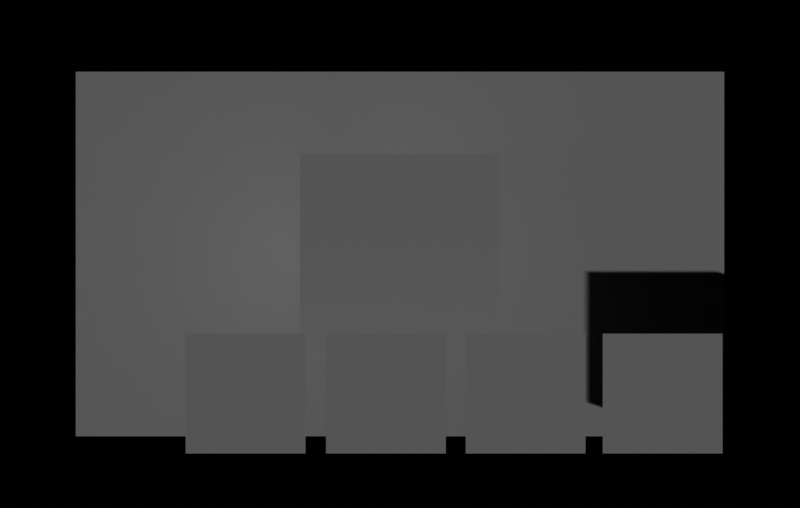 # Source: recollection.blend  (saved by Blender 2.90.8; exported with 4.5.12 LTS)
import bpy
from mathutils import Matrix  # noqa: F401  (used for matrix-valued properties, if any)

bpy.ops.wm.read_factory_settings(use_empty=True)
scene = bpy.context.scene
scene.name = 'Scene'

# ---- collections
col_scene = bpy.data.collections.new('Scene'); scene.collection.children.link(col_scene)

# ---- world
world_world = bpy.data.worlds.new('World'); scene.world = world_world
world_world.use_nodes = True; world_world.node_tree.nodes.clear()
_N = world_world.node_tree.nodes; _L = world_world.node_tree.links
n0 = _N.new('ShaderNodeOutputWorld'); n0.name = 'World Output'; n0.location = (300, 300)
n1 = _N.new('ShaderNodeBackground'); n1.name = 'Background'; n1.location = (10, 300)
n1.inputs[0].default_value = (0.0, 0.0, 0.0, 1.0)
_L.new(n1.outputs[0], n0.inputs[0])
n0.is_active_output = True
world_world.color = (0.05088, 0.05088, 0.05088)
world_world.use_sun_shadow = False
world_world.sun_shadow_jitter_overblur = 0.0

# ---- cameras
cam_camera_001 = bpy.data.cameras.new('Camera.001')
cam_camera_001.lens = 27.0

# ---- lights
light_sun_001 = bpy.data.lights.new('Sun.001', 'SUN')
light_sun_001.transmission_factor = 0.0
light_sun_001.energy = 1.0
light_sun_001.shadow_soft_size = 0.125

# ---- meshes
me_plane = bpy.data.meshes.new('Plane')
me_plane.from_pydata([(-2.097, 0.0, -1.179), (2.097, 0.0, -1.179), (-2.097, 0.0, 1.179), (2.097, 0.0, 1.179)], [], [(0, 1, 3, 2)])
_uv = me_plane.uv_layers.new(name='UVMap')
_uv.uv.foreach_set('vector', [0.0, 0.0, 1.0, 0.0, 1.0, 1.0, 0.0, 1.0])
me_plane.use_remesh_fix_poles = True
me_plane.use_remesh_preserve_attributes = False
me_plane.use_mirror_vertex_groups = False
me_plane.update()
me_cube = bpy.data.meshes.new('Cube')
me_cube.from_pydata([(-1.0, -1.0, -1.0), (-1.0, -1.0, 1.0), (-1.0, 1.0, -1.0), (-1.0, 1.0, 1.0), (1.0, -1.0, -1.0), (1.0, -1.0, 1.0), (1.0, 1.0, -1.0), (1.0, 1.0, 1.0)], [], [(0, 1, 3, 2), (2, 3, 7, 6), (6, 7, 5, 4), (4, 5, 1, 0), (2, 6, 4, 0), (7, 3, 1, 5)])
_uv = me_cube.uv_layers.new(name='UVMap')
_uv.uv.foreach_set('vector', [0.375, 0.0, 0.625, 0.0, 0.625, 0.25, 0.375, 0.25, 0.375, 0.25, 0.625, 0.25, 0.625, 0.5, 0.375, 0.5, 0.375, 0.5, 0.625, 0.5, 0.625, 0.75, 0.375, 0.75, 0.375, 0.75, 0.625, 0.75, 0.625, 1.0, 0.375, 1.0, 0.125, 0.5, 0.375, 0.5, 0.375, 0.75, 0.125, 0.75, 0.625, 0.5, 0.875, 0.5, 0.875, 0.75, 0.625, 0.75])
me_cube.use_remesh_fix_poles = True
me_cube.use_remesh_preserve_attributes = False
me_cube.use_mirror_vertex_groups = False
me_cube.update()
me_plane_004 = bpy.data.meshes.new('Plane.004')
me_plane_004.from_pydata([(-1.0, 0.0, -1.0), (1.0, 0.0, -1.0), (-1.0, 0.0, 1.0), (1.0, 0.0, 1.0)], [], [(0, 1, 3, 2)])
_uv = me_plane_004.uv_layers.new(name='UVMap')
_uv.uv.foreach_set('vector', [0.0, 0.0, 1.0, 0.0, 1.0, 1.0, 0.0, 1.0])
me_plane_004.use_remesh_fix_poles = True
me_plane_004.use_remesh_preserve_attributes = False
me_plane_004.use_mirror_vertex_groups = False
me_plane_004.update()
me_plane_005 = bpy.data.meshes.new('Plane.005')
me_plane_005.from_pydata([(-1.0, 0.0, -1.0), (1.0, 0.0, -1.0), (-1.0, 0.0, 1.0), (1.0, 0.0, 1.0)], [], [(0, 1, 3, 2)])
_uv = me_plane_005.uv_layers.new(name='UVMap')
_uv.uv.foreach_set('vector', [0.0, 0.0, 1.0, 0.0, 1.0, 1.0, 0.0, 1.0])
me_plane_005.use_remesh_fix_poles = True
me_plane_005.use_remesh_preserve_attributes = False
me_plane_005.use_mirror_vertex_groups = False
me_plane_005.update()
me_plane_006 = bpy.data.meshes.new('Plane.006')
me_plane_006.from_pydata([(-1.0, 0.0, -1.0), (1.0, 0.0, -1.0), (-1.0, 0.0, 1.0), (1.0, 0.0, 1.0)], [], [(0, 1, 3, 2)])
_uv = me_plane_006.uv_layers.new(name='UVMap')
_uv.uv.foreach_set('vector', [0.0, 0.0, 1.0, 0.0, 1.0, 1.0, 0.0, 1.0])
me_plane_006.use_remesh_fix_poles = True
me_plane_006.use_remesh_preserve_attributes = False
me_plane_006.use_mirror_vertex_groups = False
me_plane_006.update()
me_plane_007 = bpy.data.meshes.new('Plane.007')
me_plane_007.from_pydata([(-1.0, 0.0, -1.0), (1.0, 0.0, -1.0), (-1.0, 0.0, 1.0), (1.0, 0.0, 1.0)], [], [(0, 1, 3, 2)])
_uv = me_plane_007.uv_layers.new(name='UVMap')
_uv.uv.foreach_set('vector', [0.0, 0.0, 1.0, 0.0, 1.0, 1.0, 0.0, 1.0])
me_plane_007.use_remesh_fix_poles = True
me_plane_007.use_remesh_preserve_attributes = False
me_plane_007.use_mirror_vertex_groups = False
me_plane_007.update()

# ---- objects
ob_cameradatas = bpy.data.objects.new('CameraDatas', None)
ob_camera = bpy.data.objects.new('Camera', cam_camera_001)
ob_cameratarget = bpy.data.objects.new('CameraTarget', None)
ob_sun = bpy.data.objects.new('Sun', light_sun_001)
ob_thumbnail = bpy.data.objects.new('Thumbnail_', me_plane)
ob_thumbnails = bpy.data.objects.new('Thumbnails', None)
ob_titles = bpy.data.objects.new('Titles', None)
ob_cube = bpy.data.objects.new('Cube', me_cube)
ob_plane = bpy.data.objects.new('Plane', me_plane_004)
ob_plane_001 = bpy.data.objects.new('Plane.001', me_plane_005)
ob_plane_002 = bpy.data.objects.new('Plane.002', me_plane_006)
ob_plane_003 = bpy.data.objects.new('Plane.003', me_plane_007)

# ---- transforms, parenting, visibility, modifiers, constraints
ob_cameradatas.location = (0.0, 0.0, 0.0)
ob_cameradatas.lineart.crease_threshold = 0.0
ob_camera.parent = ob_cameradatas
ob_camera.matrix_parent_inverse = Matrix(((-1.0, 0.0, 0.0, -0.0), (0.0, 1.0, -0.0, 0.0), (0.0, -0.0, -1.0, 0.0), (-0.0, 0.0, 0.0, 1.0)))
ob_camera.location = (0.0, -3.496, 0.0)
ob_camera.rotation_euler = (1.571, -0.0, -0.0)
ob_camera.lineart.crease_threshold = 0.0
_c = ob_camera.constraints.new('TRACK_TO'); _c.name = 'Track To'
_c.target = ob_cameratarget
ob_cameratarget.parent = ob_cameradatas
ob_cameratarget.location = (0.0, 0.58, 0.0)
ob_cameratarget.empty_display_type = 'CIRCLE'
ob_cameratarget.empty_display_size = 0.1
ob_cameratarget.lineart.crease_threshold = 0.0
ob_sun.location = (-9.878, -2.008, 2.049)
ob_sun.rotation_euler = (0.4615, -1.229, -0.1888)
ob_sun.lineart.crease_threshold = 0.0
ob_thumbnail.parent = ob_thumbnails
ob_thumbnail.matrix_parent_inverse = Matrix(((0.996, -0.08903, 0.0, 0.152), (0.08903, 0.996, -0.0, -1.7), (0.0, -0.0, 1.0, -0.0), (-0.0, 0.0, -0.0, 1.0)))
ob_thumbnail.location = (0.0, 1.707, 0.0)
ob_thumbnail.rotation_euler = (0.0, 0.0, -0.08915)
ob_thumbnail.scale = (1.078, 1.078, 1.078)
ob_thumbnail.hide_select = True
ob_thumbnail.lineart.crease_threshold = 0.0
ob_thumbnails.location = (0.0, 1.088, 0.0)
ob_thumbnails.scale = (1.096, 1.096, 1.096)
ob_thumbnails.lineart.crease_threshold = 0.0
ob_titles.location = (0.1671, -1.035, -0.5724)
ob_titles.scale = (1.492, 1.492, 1.492)
ob_titles.lineart.crease_threshold = 0.0
ob_cube.location = (0.0, 0.0, 0.0)
ob_cube.scale = (0.5, 0.5, 0.5)
ob_cube.hide_select = True
ob_cube.lineart.crease_threshold = 0.0
ob_plane.parent = ob_titles
ob_plane.matrix_parent_inverse = Matrix(((1.0, -0.0, -0.0, -0.569), (-0.0, 1.0, 0.0, 1.188), (-0.0, -0.0, 1.0, 0.6202), (-0.0, 0.0, -0.0, 1.0)))
ob_plane.location = (0.03246, -1.188, -0.6202)
ob_plane.scale = (0.1648, 0.1648, 0.1648)
ob_plane.hide_select = True
ob_plane.lineart.crease_threshold = 0.0
ob_plane_001.parent = ob_titles
ob_plane_001.matrix_parent_inverse = Matrix(((1.0, -0.0, -0.0, -0.569), (-0.0, 1.0, 0.0, 1.188), (-0.0, -0.0, 1.0, 0.6202), (-0.0, 0.0, -0.0, 1.0)))
ob_plane_001.location = (0.4183, -1.188, -0.6202)
ob_plane_001.scale = (0.1648, 0.1648, 0.1648)
ob_plane_001.hide_select = True
ob_plane_001.lineart.crease_threshold = 0.0
ob_plane_002.parent = ob_titles
ob_plane_002.matrix_parent_inverse = Matrix(((1.0, -0.0, -0.0, -0.569), (-0.0, 1.0, 0.0, 1.188), (-0.0, -0.0, 1.0, 0.6202), (-0.0, 0.0, -0.0, 1.0)))
ob_plane_002.location = (0.8023, -1.188, -0.6202)
ob_plane_002.scale = (0.1648, 0.1648, 0.1648)
ob_plane_002.hide_select = True
ob_plane_002.lineart.crease_threshold = 0.0
ob_plane_003.parent = ob_titles
ob_plane_003.matrix_parent_inverse = Matrix(((1.0, -0.0, -0.0, -0.569), (-0.0, 1.0, 0.0, 1.188), (-0.0, -0.0, 1.0, 0.6202), (-0.0, 0.0, -0.0, 1.0)))
ob_plane_003.location = (1.179, -1.188, -0.6202)
ob_plane_003.scale = (0.1648, 0.1648, 0.1648)
ob_plane_003.hide_select = True
ob_plane_003.lineart.crease_threshold = 0.0

# ---- collection membership
col_scene.objects.link(ob_cameradatas)
col_scene.objects.link(ob_camera)
col_scene.objects.link(ob_cameratarget)
col_scene.objects.link(ob_sun)
col_scene.objects.link(ob_thumbnail)
col_scene.objects.link(ob_thumbnails)
col_scene.objects.link(ob_titles)
col_scene.objects.link(ob_cube)
col_scene.objects.link(ob_plane)
col_scene.objects.link(ob_plane_001)
col_scene.objects.link(ob_plane_002)
col_scene.objects.link(ob_plane_003)

# ---- scene / render settings (as saved in the file)
scene.camera = ob_camera
scene.frame_start = 1; scene.frame_end = 250; scene.frame_set(70)
scene.render.engine = 'BLENDER_EEVEE_NEXT'
scene.render.resolution_x = 1700
scene.render.use_border = True
scene.cycles.use_denoising = False
scene.cycles.samples = 16
scene.cycles.sampling_pattern = 'TABULATED_SOBOL'
scene.cycles.use_adaptive_sampling = False
scene.cycles.use_light_tree = False
scene.cycles.bake_type = 'SHADOW'
scene.view_settings.view_transform = 'Filmic'
bpy.context.view_layer.update()
